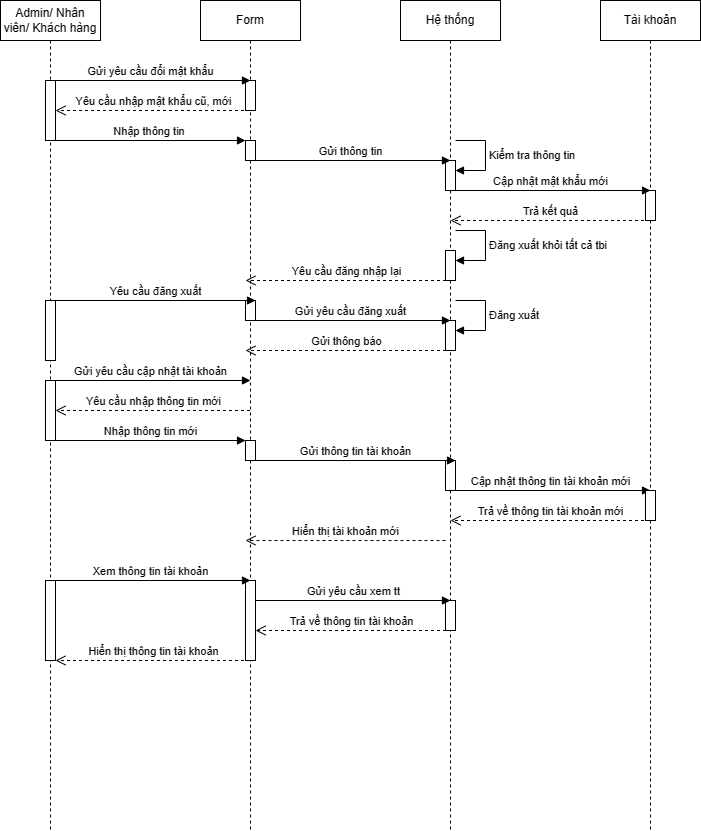

The diagram above was exported from draw.io. Its source (the exported page's mxGraphModel, read from the mxfile embedded in the PNG):
<mxGraphModel dx="1112" dy="465" grid="1" gridSize="10" guides="1" tooltips="1" connect="1" arrows="1" fold="1" page="1" pageScale="1" pageWidth="850" pageHeight="1100" math="0" shadow="0">
  <root>
    <mxCell id="0" />
    <mxCell id="1" parent="0" />
    <mxCell id="7nB44WFUHeRo35Srxh8a-1" value="Admin/ Nhân viên/ Khách hàng" style="shape=umlLifeline;perimeter=lifelinePerimeter;whiteSpace=wrap;html=1;container=1;dropTarget=0;collapsible=0;recursiveResize=0;outlineConnect=0;portConstraint=eastwest;newEdgeStyle={&quot;curved&quot;:0,&quot;rounded&quot;:0};" parent="1" vertex="1">
      <mxGeometry x="40" y="60" width="100" height="830" as="geometry" />
    </mxCell>
    <mxCell id="7nB44WFUHeRo35Srxh8a-2" value="" style="html=1;points=[[0,0,0,0,5],[0,1,0,0,-5],[1,0,0,0,5],[1,1,0,0,-5]];perimeter=orthogonalPerimeter;outlineConnect=0;targetShapes=umlLifeline;portConstraint=eastwest;newEdgeStyle={&quot;curved&quot;:0,&quot;rounded&quot;:0};" parent="7nB44WFUHeRo35Srxh8a-1" vertex="1">
      <mxGeometry x="45" y="80" width="10" height="60" as="geometry" />
    </mxCell>
    <mxCell id="7nB44WFUHeRo35Srxh8a-53" value="" style="html=1;points=[[0,0,0,0,5],[0,1,0,0,-5],[1,0,0,0,5],[1,1,0,0,-5]];perimeter=orthogonalPerimeter;outlineConnect=0;targetShapes=umlLifeline;portConstraint=eastwest;newEdgeStyle={&quot;curved&quot;:0,&quot;rounded&quot;:0};" parent="7nB44WFUHeRo35Srxh8a-1" vertex="1">
      <mxGeometry x="45" y="300" width="10" height="60" as="geometry" />
    </mxCell>
    <mxCell id="7nB44WFUHeRo35Srxh8a-4" value="Form" style="shape=umlLifeline;perimeter=lifelinePerimeter;whiteSpace=wrap;html=1;container=1;dropTarget=0;collapsible=0;recursiveResize=0;outlineConnect=0;portConstraint=eastwest;newEdgeStyle={&quot;curved&quot;:0,&quot;rounded&quot;:0};" parent="1" vertex="1">
      <mxGeometry x="240" y="60" width="100" height="830" as="geometry" />
    </mxCell>
    <mxCell id="7nB44WFUHeRo35Srxh8a-5" value="" style="html=1;points=[[0,0,0,0,5],[0,1,0,0,-5],[1,0,0,0,5],[1,1,0,0,-5]];perimeter=orthogonalPerimeter;outlineConnect=0;targetShapes=umlLifeline;portConstraint=eastwest;newEdgeStyle={&quot;curved&quot;:0,&quot;rounded&quot;:0};" parent="7nB44WFUHeRo35Srxh8a-4" vertex="1">
      <mxGeometry x="45" y="80" width="10" height="30" as="geometry" />
    </mxCell>
    <mxCell id="7nB44WFUHeRo35Srxh8a-6" value="" style="html=1;points=[[0,0,0,0,5],[0,1,0,0,-5],[1,0,0,0,5],[1,1,0,0,-5]];perimeter=orthogonalPerimeter;outlineConnect=0;targetShapes=umlLifeline;portConstraint=eastwest;newEdgeStyle={&quot;curved&quot;:0,&quot;rounded&quot;:0};" parent="7nB44WFUHeRo35Srxh8a-4" vertex="1">
      <mxGeometry x="45" y="140" width="10" height="20" as="geometry" />
    </mxCell>
    <mxCell id="7nB44WFUHeRo35Srxh8a-55" value="" style="html=1;points=[[0,0,0,0,5],[0,1,0,0,-5],[1,0,0,0,5],[1,1,0,0,-5]];perimeter=orthogonalPerimeter;outlineConnect=0;targetShapes=umlLifeline;portConstraint=eastwest;newEdgeStyle={&quot;curved&quot;:0,&quot;rounded&quot;:0};" parent="7nB44WFUHeRo35Srxh8a-4" vertex="1">
      <mxGeometry x="45" y="300" width="10" height="20" as="geometry" />
    </mxCell>
    <mxCell id="7nB44WFUHeRo35Srxh8a-44" value="" style="html=1;points=[[0,0,0,0,5],[0,1,0,0,-5],[1,0,0,0,5],[1,1,0,0,-5]];perimeter=orthogonalPerimeter;outlineConnect=0;targetShapes=umlLifeline;portConstraint=eastwest;newEdgeStyle={&quot;curved&quot;:0,&quot;rounded&quot;:0};" parent="7nB44WFUHeRo35Srxh8a-4" vertex="1">
      <mxGeometry x="45" y="580" width="10" height="80" as="geometry" />
    </mxCell>
    <mxCell id="7nB44WFUHeRo35Srxh8a-8" value="Hệ thống" style="shape=umlLifeline;perimeter=lifelinePerimeter;whiteSpace=wrap;html=1;container=1;dropTarget=0;collapsible=0;recursiveResize=0;outlineConnect=0;portConstraint=eastwest;newEdgeStyle={&quot;curved&quot;:0,&quot;rounded&quot;:0};" parent="1" vertex="1">
      <mxGeometry x="440" y="60" width="100" height="830" as="geometry" />
    </mxCell>
    <mxCell id="7nB44WFUHeRo35Srxh8a-9" value="" style="html=1;points=[[0,0,0,0,5],[0,1,0,0,-5],[1,0,0,0,5],[1,1,0,0,-5]];perimeter=orthogonalPerimeter;outlineConnect=0;targetShapes=umlLifeline;portConstraint=eastwest;newEdgeStyle={&quot;curved&quot;:0,&quot;rounded&quot;:0};" parent="7nB44WFUHeRo35Srxh8a-8" vertex="1">
      <mxGeometry x="45" y="160" width="10" height="30" as="geometry" />
    </mxCell>
    <mxCell id="7nB44WFUHeRo35Srxh8a-10" value="Kiểm tra thông tin" style="html=1;align=left;spacingLeft=2;endArrow=block;rounded=0;edgeStyle=orthogonalEdgeStyle;curved=0;rounded=0;" parent="7nB44WFUHeRo35Srxh8a-8" target="7nB44WFUHeRo35Srxh8a-9" edge="1">
      <mxGeometry relative="1" as="geometry">
        <mxPoint x="55" y="140" as="sourcePoint" />
        <Array as="points">
          <mxPoint x="85" y="170" />
        </Array>
      </mxGeometry>
    </mxCell>
    <mxCell id="7nB44WFUHeRo35Srxh8a-12" value="" style="html=1;points=[[0,0,0,0,5],[0,1,0,0,-5],[1,0,0,0,5],[1,1,0,0,-5]];perimeter=orthogonalPerimeter;outlineConnect=0;targetShapes=umlLifeline;portConstraint=eastwest;newEdgeStyle={&quot;curved&quot;:0,&quot;rounded&quot;:0};" parent="7nB44WFUHeRo35Srxh8a-8" vertex="1">
      <mxGeometry x="45" y="460" width="10" height="30" as="geometry" />
    </mxCell>
    <mxCell id="7nB44WFUHeRo35Srxh8a-14" value="Gửi yêu cầu cập nhật tài khoản" style="html=1;verticalAlign=bottom;endArrow=block;curved=0;rounded=0;" parent="7nB44WFUHeRo35Srxh8a-8" edge="1">
      <mxGeometry width="80" relative="1" as="geometry">
        <mxPoint x="-350" y="380" as="sourcePoint" />
        <mxPoint x="-150" y="380" as="targetPoint" />
      </mxGeometry>
    </mxCell>
    <mxCell id="7nB44WFUHeRo35Srxh8a-15" value="" style="html=1;points=[[0,0,0,0,5],[0,1,0,0,-5],[1,0,0,0,5],[1,1,0,0,-5]];perimeter=orthogonalPerimeter;outlineConnect=0;targetShapes=umlLifeline;portConstraint=eastwest;newEdgeStyle={&quot;curved&quot;:0,&quot;rounded&quot;:0};" parent="7nB44WFUHeRo35Srxh8a-8" vertex="1">
      <mxGeometry x="-355" y="380" width="10" height="60" as="geometry" />
    </mxCell>
    <mxCell id="7nB44WFUHeRo35Srxh8a-16" value="Yêu cầu nhập thông tin mới" style="html=1;verticalAlign=bottom;endArrow=open;dashed=1;endSize=8;curved=0;rounded=0;" parent="7nB44WFUHeRo35Srxh8a-8" edge="1">
      <mxGeometry relative="1" as="geometry">
        <mxPoint x="-150.5" y="410" as="sourcePoint" />
        <mxPoint x="-345" y="410" as="targetPoint" />
        <Array as="points">
          <mxPoint x="-250" y="410" />
        </Array>
      </mxGeometry>
    </mxCell>
    <mxCell id="7nB44WFUHeRo35Srxh8a-17" value="Nhập thông tin mới" style="html=1;verticalAlign=bottom;endArrow=block;curved=0;rounded=0;" parent="7nB44WFUHeRo35Srxh8a-8" source="7nB44WFUHeRo35Srxh8a-15" target="7nB44WFUHeRo35Srxh8a-19" edge="1">
      <mxGeometry width="80" relative="1" as="geometry">
        <mxPoint x="-320" y="460" as="sourcePoint" />
        <mxPoint x="-90" y="460" as="targetPoint" />
      </mxGeometry>
    </mxCell>
    <mxCell id="7nB44WFUHeRo35Srxh8a-18" value="Gửi thông tin tài khoản" style="html=1;verticalAlign=bottom;endArrow=block;curved=0;rounded=0;" parent="7nB44WFUHeRo35Srxh8a-8" edge="1">
      <mxGeometry width="80" relative="1" as="geometry">
        <mxPoint x="-145" y="460" as="sourcePoint" />
        <mxPoint x="55" y="460" as="targetPoint" />
      </mxGeometry>
    </mxCell>
    <mxCell id="7nB44WFUHeRo35Srxh8a-19" value="" style="html=1;points=[[0,0,0,0,5],[0,1,0,0,-5],[1,0,0,0,5],[1,1,0,0,-5]];perimeter=orthogonalPerimeter;outlineConnect=0;targetShapes=umlLifeline;portConstraint=eastwest;newEdgeStyle={&quot;curved&quot;:0,&quot;rounded&quot;:0};" parent="7nB44WFUHeRo35Srxh8a-8" vertex="1">
      <mxGeometry x="-155" y="440" width="10" height="20" as="geometry" />
    </mxCell>
    <mxCell id="7nB44WFUHeRo35Srxh8a-20" value="Cập nhật thông tin tài khoản mới" style="html=1;verticalAlign=bottom;endArrow=block;curved=0;rounded=0;" parent="7nB44WFUHeRo35Srxh8a-8" edge="1">
      <mxGeometry width="80" relative="1" as="geometry">
        <mxPoint x="50" y="490" as="sourcePoint" />
        <mxPoint x="250" y="490" as="targetPoint" />
      </mxGeometry>
    </mxCell>
    <mxCell id="7nB44WFUHeRo35Srxh8a-52" value="Đăng xuất khỏi tất cả tbi" style="html=1;align=left;spacingLeft=2;endArrow=block;rounded=0;edgeStyle=orthogonalEdgeStyle;curved=0;rounded=0;" parent="7nB44WFUHeRo35Srxh8a-8" target="7nB44WFUHeRo35Srxh8a-51" edge="1">
      <mxGeometry relative="1" as="geometry">
        <mxPoint x="55" y="230" as="sourcePoint" />
        <Array as="points">
          <mxPoint x="85" y="260" />
        </Array>
      </mxGeometry>
    </mxCell>
    <mxCell id="7nB44WFUHeRo35Srxh8a-51" value="" style="html=1;points=[[0,0,0,0,5],[0,1,0,0,-5],[1,0,0,0,5],[1,1,0,0,-5]];perimeter=orthogonalPerimeter;outlineConnect=0;targetShapes=umlLifeline;portConstraint=eastwest;newEdgeStyle={&quot;curved&quot;:0,&quot;rounded&quot;:0};" parent="7nB44WFUHeRo35Srxh8a-8" vertex="1">
      <mxGeometry x="45" y="250" width="10" height="30" as="geometry" />
    </mxCell>
    <mxCell id="7nB44WFUHeRo35Srxh8a-58" value="" style="html=1;points=[[0,0,0,0,5],[0,1,0,0,-5],[1,0,0,0,5],[1,1,0,0,-5]];perimeter=orthogonalPerimeter;outlineConnect=0;targetShapes=umlLifeline;portConstraint=eastwest;newEdgeStyle={&quot;curved&quot;:0,&quot;rounded&quot;:0};" parent="7nB44WFUHeRo35Srxh8a-8" vertex="1">
      <mxGeometry x="45" y="320" width="10" height="30" as="geometry" />
    </mxCell>
    <mxCell id="7nB44WFUHeRo35Srxh8a-59" value="Đăng xuất" style="html=1;align=left;spacingLeft=2;endArrow=block;rounded=0;edgeStyle=orthogonalEdgeStyle;curved=0;rounded=0;" parent="7nB44WFUHeRo35Srxh8a-8" target="7nB44WFUHeRo35Srxh8a-58" edge="1">
      <mxGeometry relative="1" as="geometry">
        <mxPoint x="55" y="300" as="sourcePoint" />
        <Array as="points">
          <mxPoint x="85" y="330" />
        </Array>
      </mxGeometry>
    </mxCell>
    <mxCell id="7nB44WFUHeRo35Srxh8a-63" value="" style="html=1;points=[[0,0,0,0,5],[0,1,0,0,-5],[1,0,0,0,5],[1,1,0,0,-5]];perimeter=orthogonalPerimeter;outlineConnect=0;targetShapes=umlLifeline;portConstraint=eastwest;newEdgeStyle={&quot;curved&quot;:0,&quot;rounded&quot;:0};" parent="7nB44WFUHeRo35Srxh8a-8" vertex="1">
      <mxGeometry x="45" y="600" width="10" height="30" as="geometry" />
    </mxCell>
    <mxCell id="7nB44WFUHeRo35Srxh8a-22" value="Yêu cầu nhập mật khẩu cũ, mới" style="html=1;verticalAlign=bottom;endArrow=open;dashed=1;endSize=8;curved=0;rounded=0;" parent="1" edge="1">
      <mxGeometry relative="1" as="geometry">
        <mxPoint x="289.5" y="170" as="sourcePoint" />
        <mxPoint x="95" y="170" as="targetPoint" />
        <Array as="points">
          <mxPoint x="190" y="170" />
        </Array>
      </mxGeometry>
    </mxCell>
    <mxCell id="7nB44WFUHeRo35Srxh8a-23" value="Nhập thông tin&amp;nbsp;" style="html=1;verticalAlign=bottom;endArrow=block;curved=0;rounded=0;" parent="1" source="7nB44WFUHeRo35Srxh8a-2" target="7nB44WFUHeRo35Srxh8a-6" edge="1">
      <mxGeometry width="80" relative="1" as="geometry">
        <mxPoint x="120" y="220" as="sourcePoint" />
        <mxPoint x="350" y="220" as="targetPoint" />
      </mxGeometry>
    </mxCell>
    <mxCell id="7nB44WFUHeRo35Srxh8a-24" value="Gửi yêu cầu đổi mật khẩu" style="html=1;verticalAlign=bottom;endArrow=block;curved=0;rounded=0;" parent="1" edge="1">
      <mxGeometry width="80" relative="1" as="geometry">
        <mxPoint x="90" y="140" as="sourcePoint" />
        <mxPoint x="290" y="140" as="targetPoint" />
      </mxGeometry>
    </mxCell>
    <mxCell id="7nB44WFUHeRo35Srxh8a-25" value="Gửi thông tin" style="html=1;verticalAlign=bottom;endArrow=block;curved=0;rounded=0;" parent="1" edge="1">
      <mxGeometry width="80" relative="1" as="geometry">
        <mxPoint x="290" y="220" as="sourcePoint" />
        <mxPoint x="490" y="220" as="targetPoint" />
      </mxGeometry>
    </mxCell>
    <mxCell id="7nB44WFUHeRo35Srxh8a-26" value="Trả kết quả" style="html=1;verticalAlign=bottom;endArrow=open;dashed=1;endSize=8;curved=0;rounded=0;" parent="1" edge="1">
      <mxGeometry relative="1" as="geometry">
        <mxPoint x="689.5" y="280" as="sourcePoint" />
        <mxPoint x="490" y="280" as="targetPoint" />
        <Array as="points">
          <mxPoint x="565" y="280" />
        </Array>
      </mxGeometry>
    </mxCell>
    <mxCell id="7nB44WFUHeRo35Srxh8a-27" value="Tài khoản" style="shape=umlLifeline;perimeter=lifelinePerimeter;whiteSpace=wrap;html=1;container=1;dropTarget=0;collapsible=0;recursiveResize=0;outlineConnect=0;portConstraint=eastwest;newEdgeStyle={&quot;curved&quot;:0,&quot;rounded&quot;:0};" parent="1" vertex="1">
      <mxGeometry x="640" y="60" width="100" height="830" as="geometry" />
    </mxCell>
    <mxCell id="7nB44WFUHeRo35Srxh8a-28" value="" style="html=1;points=[[0,0,0,0,5],[0,1,0,0,-5],[1,0,0,0,5],[1,1,0,0,-5]];perimeter=orthogonalPerimeter;outlineConnect=0;targetShapes=umlLifeline;portConstraint=eastwest;newEdgeStyle={&quot;curved&quot;:0,&quot;rounded&quot;:0};" parent="7nB44WFUHeRo35Srxh8a-27" vertex="1">
      <mxGeometry x="45" y="190" width="10" height="30" as="geometry" />
    </mxCell>
    <mxCell id="7nB44WFUHeRo35Srxh8a-30" value="" style="html=1;points=[[0,0,0,0,5],[0,1,0,0,-5],[1,0,0,0,5],[1,1,0,0,-5]];perimeter=orthogonalPerimeter;outlineConnect=0;targetShapes=umlLifeline;portConstraint=eastwest;newEdgeStyle={&quot;curved&quot;:0,&quot;rounded&quot;:0};" parent="7nB44WFUHeRo35Srxh8a-27" vertex="1">
      <mxGeometry x="45" y="490" width="10" height="30" as="geometry" />
    </mxCell>
    <mxCell id="7nB44WFUHeRo35Srxh8a-31" value="Yêu cầu đăng nhập lại" style="html=1;verticalAlign=bottom;endArrow=open;dashed=1;endSize=8;curved=0;rounded=0;" parent="1" edge="1">
      <mxGeometry relative="1" as="geometry">
        <mxPoint x="485.5" y="340" as="sourcePoint" />
        <mxPoint x="285" y="340" as="targetPoint" />
        <Array as="points">
          <mxPoint x="386" y="340" />
        </Array>
      </mxGeometry>
    </mxCell>
    <mxCell id="7nB44WFUHeRo35Srxh8a-32" value="Cập nhật mật khẩu mới" style="html=1;verticalAlign=bottom;endArrow=block;curved=0;rounded=0;" parent="1" edge="1">
      <mxGeometry width="80" relative="1" as="geometry">
        <mxPoint x="490" y="250" as="sourcePoint" />
        <mxPoint x="690" y="250" as="targetPoint" />
      </mxGeometry>
    </mxCell>
    <mxCell id="7nB44WFUHeRo35Srxh8a-39" value="Trả về thông tin tài khoản mới" style="html=1;verticalAlign=bottom;endArrow=open;dashed=1;endSize=8;curved=0;rounded=0;" parent="1" edge="1">
      <mxGeometry relative="1" as="geometry">
        <mxPoint x="689.5" y="580" as="sourcePoint" />
        <mxPoint x="490" y="580" as="targetPoint" />
        <Array as="points">
          <mxPoint x="565" y="580" />
        </Array>
      </mxGeometry>
    </mxCell>
    <mxCell id="7nB44WFUHeRo35Srxh8a-40" value="Xem thông tin tài khoản" style="html=1;verticalAlign=bottom;endArrow=block;curved=0;rounded=0;" parent="1" edge="1">
      <mxGeometry width="80" relative="1" as="geometry">
        <mxPoint x="90" y="640" as="sourcePoint" />
        <mxPoint x="290" y="640" as="targetPoint" />
      </mxGeometry>
    </mxCell>
    <mxCell id="7nB44WFUHeRo35Srxh8a-41" value="Hiển thị thông tin tài khoản" style="html=1;verticalAlign=bottom;endArrow=open;dashed=1;endSize=8;curved=0;rounded=0;" parent="1" edge="1">
      <mxGeometry relative="1" as="geometry">
        <mxPoint x="289.5" y="720" as="sourcePoint" />
        <mxPoint x="95" y="720" as="targetPoint" />
        <Array as="points" />
      </mxGeometry>
    </mxCell>
    <mxCell id="7nB44WFUHeRo35Srxh8a-43" value="" style="html=1;points=[[0,0,0,0,5],[0,1,0,0,-5],[1,0,0,0,5],[1,1,0,0,-5]];perimeter=orthogonalPerimeter;outlineConnect=0;targetShapes=umlLifeline;portConstraint=eastwest;newEdgeStyle={&quot;curved&quot;:0,&quot;rounded&quot;:0};" parent="1" vertex="1">
      <mxGeometry x="85" y="640" width="10" height="80" as="geometry" />
    </mxCell>
    <mxCell id="7nB44WFUHeRo35Srxh8a-54" value="Yêu cầu đăng xuất" style="html=1;verticalAlign=bottom;endArrow=block;curved=0;rounded=0;" parent="1" edge="1">
      <mxGeometry width="80" relative="1" as="geometry">
        <mxPoint x="95" y="360" as="sourcePoint" />
        <mxPoint x="295" y="360" as="targetPoint" />
      </mxGeometry>
    </mxCell>
    <mxCell id="7nB44WFUHeRo35Srxh8a-56" value="Gửi yêu cầu đăng xuất" style="html=1;verticalAlign=bottom;endArrow=block;curved=0;rounded=0;" parent="1" edge="1">
      <mxGeometry width="80" relative="1" as="geometry">
        <mxPoint x="290" y="380" as="sourcePoint" />
        <mxPoint x="490" y="380" as="targetPoint" />
      </mxGeometry>
    </mxCell>
    <mxCell id="7nB44WFUHeRo35Srxh8a-60" value="Gửi thông báo" style="html=1;verticalAlign=bottom;endArrow=open;dashed=1;endSize=8;curved=0;rounded=0;" parent="1" edge="1">
      <mxGeometry relative="1" as="geometry">
        <mxPoint x="485.5" y="410" as="sourcePoint" />
        <mxPoint x="285" y="410" as="targetPoint" />
        <Array as="points">
          <mxPoint x="386" y="410" />
        </Array>
      </mxGeometry>
    </mxCell>
    <mxCell id="7nB44WFUHeRo35Srxh8a-21" value="Hiển thị tài khoản mới" style="html=1;verticalAlign=bottom;endArrow=open;dashed=1;endSize=8;curved=0;rounded=0;" parent="1" edge="1">
      <mxGeometry relative="1" as="geometry">
        <mxPoint x="485" y="600" as="sourcePoint" />
        <mxPoint x="285" y="600" as="targetPoint" />
        <Array as="points" />
      </mxGeometry>
    </mxCell>
    <mxCell id="7nB44WFUHeRo35Srxh8a-61" value="Gửi yêu cầu xem tt" style="html=1;verticalAlign=bottom;endArrow=block;curved=0;rounded=0;" parent="1" source="7nB44WFUHeRo35Srxh8a-44" edge="1">
      <mxGeometry width="80" relative="1" as="geometry">
        <mxPoint x="300" y="660" as="sourcePoint" />
        <mxPoint x="490" y="660" as="targetPoint" />
      </mxGeometry>
    </mxCell>
    <mxCell id="7nB44WFUHeRo35Srxh8a-62" value="Trả về thông tin tài khoản" style="html=1;verticalAlign=bottom;endArrow=open;dashed=1;endSize=8;curved=0;rounded=0;" parent="1" target="7nB44WFUHeRo35Srxh8a-44" edge="1">
      <mxGeometry relative="1" as="geometry">
        <mxPoint x="485.5" y="690" as="sourcePoint" />
        <mxPoint x="300" y="690" as="targetPoint" />
        <Array as="points" />
      </mxGeometry>
    </mxCell>
  </root>
</mxGraphModel>